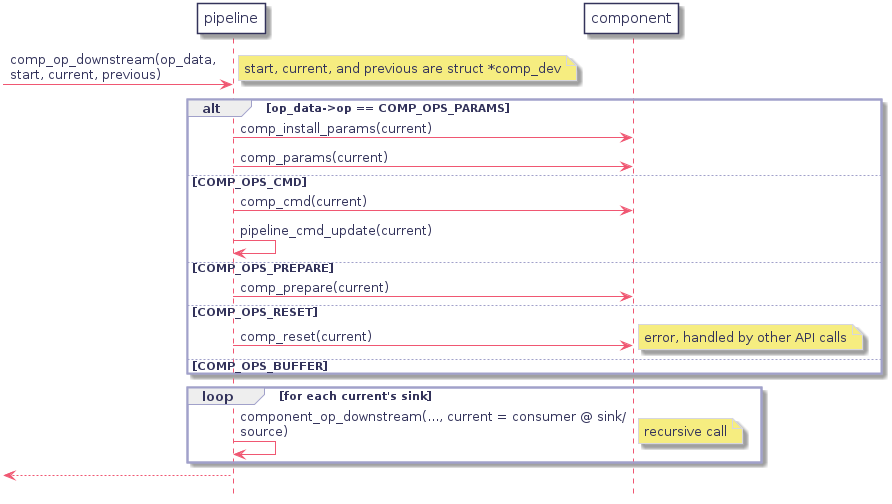

The diagram above was rendered by PlantUML. Its source (embedded in the PNG):
@startuml
hidefootbox
skinparam componentStyle uml2

skinparam defaultFontColor	#33335b

skinparam rectangle {
	color		#d6d6de
	backgroundColor	#ffffff
}

skinparam component {
	backgroundColor	#ffffff
	borderColor	#33335b
	arrowColor	#f05772
}

skinparam interface {
	backgroundColor	#ffffff
	borderColor	#f05772
}

skinparam class {
	backgroundColor	#ffffff
	borderColor	#33335b
	arrowColor	#f05772
}
skinparam stereotypeCBackgroundColor	#6fccdd

skinparam sequence {
	arrowColor		#4a4a86
	lifeLineBorderColor	#f05772
	groupBorderColor	#a1a1ca
	boxBorderColor		#a1a1ca
	dividerBorderColor	#d6d6de
	dividerBorderThickness	1
}
skinparam participant {
	borderColor		#33335b
	backgroundColor		#ffffff
}
skinparam actor {
	borderColor		#33335b
	backgroundColor		#ffffff
}

skinparam state {
	borderColor		#33335b
	backgroundColor		#ffffff
}

skinparam node {
	backgroundColor		#ffffff
}

skinparam note {
	backgroundColor 	#f6ed80
	borderColor		#d6d6de
}

skinparam activity {
	borderColor		#33335b
	backgroundColor		#ffffff
}

skinparam activityDiamond {
	borderColor		#33335b
	backgroundColor		#ffffff
}

skinparam arrowColor	#f05772
skinparam maxMessageSize 400
skinparam BoxPadding 4
participant "pipeline" as ppl
participant "component" as comp
-> ppl : comp_op_downstream(op_data,\nstart, current, previous)
   note right: start, current, and previous are struct *comp_dev
   alt op_data->op == COMP_OPS_PARAMS
      ppl -> comp : comp_install_params(current)
      ppl -> comp : comp_params(current)
   else COMP_OPS_CMD
      ppl -> comp : comp_cmd(current)
      ppl -> ppl : pipeline_cmd_update(current)
   else COMP_OPS_PREPARE
      ppl -> comp : comp_prepare(current)
   else COMP_OPS_RESET
      ppl -> comp : comp_reset(current)
   else COMP_OPS_BUFFER
      note right: error, handled by other API calls
   end
   loop for each current's sink
      ppl -> ppl : component_op_downstream(..., current = consumer @ sink/source)
      note right: recursive call
   end
<-- ppl

@enduml